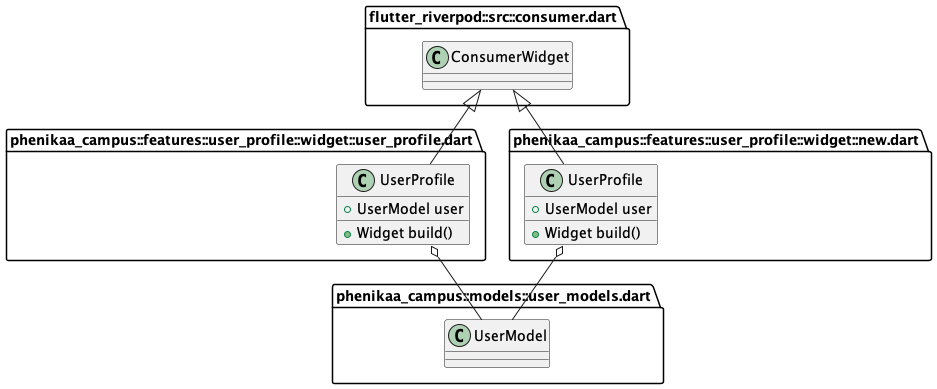

The diagram above was rendered by PlantUML. Its source (embedded in the PNG):
@startuml 13
set namespaceSeparator ::

' abstract class "phenikaa_campus::apis::auth_api.dart::IAuthAPI" {
'   +dynamic signUp()
'   +dynamic login()
'   +dynamic currentUserAccount()
' }

' class "phenikaa_campus::apis::auth_api.dart::AuthAPI" {
'   -Account _account
'   +dynamic currentUserAccount()
'   +dynamic signUp()
'   +dynamic login()
' }

' "phenikaa_campus::apis::auth_api.dart::AuthAPI" o-- "appwrite::appwrite.dart::Account"
' "phenikaa_campus::apis::auth_api.dart::IAuthAPI" <|-- "phenikaa_campus::apis::auth_api.dart::AuthAPI"

' abstract class "phenikaa_campus::apis::user_api.dart::IUserAPI" {
'   +dynamic saveUserData()
'   +dynamic getUserData()
'   +dynamic searchUserByName()
' }

' class "phenikaa_campus::apis::user_api.dart::UserAPI" {
'   -Databases _db
'   +dynamic saveUserData()
'   +dynamic getUserData()
'   +dynamic searchUserByName()
' }

' "phenikaa_campus::apis::user_api.dart::UserAPI" o-- "appwrite::appwrite.dart::Databases"
' "phenikaa_campus::apis::user_api.dart::IUserAPI" <|-- "phenikaa_campus::apis::user_api.dart::UserAPI"

' abstract class "phenikaa_campus::apis::tweet_api.dart::ITweetAPI" {
'   +dynamic shareTweet()
'   +dynamic getTweets()
'   +Stream<RealtimeMessage> getLatestTweet()
'   +dynamic likeTweet()
'   +dynamic updateReshareCount()
'   +dynamic getRepliesToTweet()
'   +dynamic getTweetById()
'   +dynamic getUserTweets()
'   +dynamic getTweetsByHashtag()
' }

' class "phenikaa_campus::apis::tweet_api.dart::TweetAPI" {
'   -Databases _db
'   -Realtime _realtime
'   +dynamic shareTweet()
'   +dynamic getTweets()
'   +Stream<RealtimeMessage> getLatestTweet()
'   +dynamic likeTweet()
'   +dynamic updateReshareCount()
'   +dynamic getRepliesToTweet()
'   +dynamic getTweetById()
'   +dynamic getUserTweets()
'   +dynamic getTweetsByHashtag()
' }

' "phenikaa_campus::apis::tweet_api.dart::TweetAPI" o-- "appwrite::appwrite.dart::Databases"
' "phenikaa_campus::apis::tweet_api.dart::TweetAPI" o-- "appwrite::src::realtime.dart::Realtime"
' "phenikaa_campus::apis::tweet_api.dart::ITweetAPI" <|-- "phenikaa_campus::apis::tweet_api.dart::TweetAPI"

' class "phenikaa_campus::apis::storage_api.dart::StorageAPI" {
'   -Storage _storage
'   +dynamic uploadImage()
' }

' "phenikaa_campus::apis::storage_api.dart::StorageAPI" o-- "appwrite::appwrite.dart::Storage"

' 

' "phenikaa_campus::core::enums::tweet_type_enum.dart::TweetType" o-- "phenikaa_campus::core::enums::tweet_type_enum.dart::TweetType"
' "dart::core::Enum" <|-- "phenikaa_campus::core::enums::tweet_type_enum.dart::TweetType"

' class "phenikaa_campus::constants::appwrite_constant.dart::AppwriteConstants" {
'   {static} +String databaseId
'   {static} +String projectId
'   {static} +String endPoint
'   {static} +String usersCollection
'   {static} +String tweetsCollection
'   {static} +String imagesBucket
'   {static} +String imageUrl()
' }

' class "phenikaa_campus::constants::ui_constant.dart::UIConstants" {
'   {static} +List<Widget> bottomTabBarPages
'   {static} +AppBar appBar()
' }

' class "phenikaa_campus::features::tweet::controller::tweet_controller.dart::TweetController" {
'   -TweetAPI _tweetAPI
'   -StorageAPI _storageAPI
'   -Ref<Object?> _ref
'   +dynamic getTweets()
'   +void shareTweet()
'   +void likeTweet()
'   +void reshareTweet()
'   -void _shareImageTweet()
'   -void _shareTextTweet()
'   +dynamic getTweetsByHashtag()
'   +dynamic getRepliesToTweet()
'   +dynamic getTweetById()
'   -List<String> _getLinksFromText()
'   -List<String> _getHashtagsFromText()
' }

' "phenikaa_campus::features::tweet::controller::tweet_controller.dart::TweetController" o-- "phenikaa_campus::apis::tweet_api.dart::TweetAPI"
' "phenikaa_campus::features::tweet::controller::tweet_controller.dart::TweetController" o-- "phenikaa_campus::apis::storage_api.dart::StorageAPI"
' "phenikaa_campus::features::tweet::controller::tweet_controller.dart::TweetController" o-- "riverpod::src::framework.dart::Ref<Object>"
' "state_notifier::state_notifier.dart::StateNotifier" <|-- "phenikaa_campus::features::tweet::controller::tweet_controller.dart::TweetController"


' class "phenikaa_campus::features::tweet::views::create_tweet_view.dart::CreateTweetScreen" {
'   {static} +dynamic route()
'   +ConsumerState<ConsumerStatefulWidget> createState()
' }

' "flutter_riverpod::src::consumer.dart::ConsumerStatefulWidget" <|-- "phenikaa_campus::features::tweet::views::create_tweet_view.dart::CreateTweetScreen"

' class "phenikaa_campus::features::tweet::views::create_tweet_view.dart::_CreateTweetScreenState" {
'   +TextEditingController tweetTextController
'   +List<File> images
'   +void dispose()
'   +void shareTweet()
'   +void onPickImages()
'   +Widget build()
' }

' "phenikaa_campus::features::tweet::views::create_tweet_view.dart::_CreateTweetScreenState" o-- "flutter::src::widgets::editable_text.dart::TextEditingController"
' "flutter_riverpod::src::consumer.dart::ConsumerState" <|-- "phenikaa_campus::features::tweet::views::create_tweet_view.dart::_CreateTweetScreenState"

' class "phenikaa_campus::features::tweet::views::twitter_reply_view.dart::TwitterReplyScreen" {
'   +Tweet tweet
'   {static} +dynamic route()
'   +Widget build()
' }

' "phenikaa_campus::features::tweet::views::twitter_reply_view.dart::TwitterReplyScreen" o-- "phenikaa_campus::models::tweet_model.dart::Tweet"
' "flutter_riverpod::src::consumer.dart::ConsumerWidget" <|-- "phenikaa_campus::features::tweet::views::twitter_reply_view.dart::TwitterReplyScreen"

' class "phenikaa_campus::features::tweet::views::hashtag_view.dart::HashtagView" {
'   +String hashtag
'   {static} +dynamic route()
'   +Widget build()
' }

' "flutter_riverpod::src::consumer.dart::ConsumerWidget" <|-- "phenikaa_campus::features::tweet::views::hashtag_view.dart::HashtagView"

' class "phenikaa_campus::features::tweet::widgets::tweet_icon_button.dart::TweetIconButton" {
'   +String pathName
'   +String text
'   +void Function() onTap
'   +Widget build()
' }

' "phenikaa_campus::features::tweet::widgets::tweet_icon_button.dart::TweetIconButton" o-- "dart::ui::void Function()"
' "flutter::src::widgets::framework.dart::StatelessWidget" <|-- "phenikaa_campus::features::tweet::widgets::tweet_icon_button.dart::TweetIconButton"

' class "phenikaa_campus::features::tweet::widgets::tweet_card.dart::TweetCard" {
'   +Tweet tweet
'   +Widget build()
' }

' "phenikaa_campus::features::tweet::widgets::tweet_card.dart::TweetCard" o-- "phenikaa_campus::models::tweet_model.dart::Tweet"
' "flutter_riverpod::src::consumer.dart::ConsumerWidget" <|-- "phenikaa_campus::features::tweet::widgets::tweet_card.dart::TweetCard"

' class "phenikaa_campus::features::tweet::widgets::tweet_list.dart::TweetList" {
'   +Widget build()
' }

' "flutter_riverpod::src::consumer.dart::ConsumerWidget" <|-- "phenikaa_campus::features::tweet::widgets::tweet_list.dart::TweetList"

' class "phenikaa_campus::features::tweet::widgets::hashtag_text.dart::HashtagText" {
'   +String text
'   +Widget build()
' }

' "flutter::src::widgets::framework.dart::StatelessWidget" <|-- "phenikaa_campus::features::tweet::widgets::hashtag_text.dart::HashtagText"

' class "phenikaa_campus::features::tweet::widgets::carousel_image.dart::CarouselImage" {
'   +List<String> imageLinks
'   +State<CarouselImage> createState()
' }

' "flutter::src::widgets::framework.dart::StatefulWidget" <|-- "phenikaa_campus::features::tweet::widgets::carousel_image.dart::CarouselImage"

' class "phenikaa_campus::features::tweet::widgets::carousel_image.dart::_CarouselImageState" {
'   -int _current
'   +Widget build()
' }

' "flutter::src::widgets::framework.dart::State" <|-- "phenikaa_campus::features::tweet::widgets::carousel_image.dart::_CarouselImageState"

' class "phenikaa_campus::features::home::view::home_view.dart::HomeView" {
'   {static} +dynamic route()
'   +State<HomeView> createState()
' }

' "flutter::src::widgets::framework.dart::StatefulWidget" <|-- "phenikaa_campus::features::home::view::home_view.dart::HomeView"

' class "phenikaa_campus::features::home::view::home_view.dart::_HomeViewState" {
'   -int _page
'   +AppBar appBar
'   +void onPageChange()
'   +dynamic onCreateTweet()
'   +Widget build()
' }

' "phenikaa_campus::features::home::view::home_view.dart::_HomeViewState" o-- "flutter::src::material::app_bar.dart::AppBar"
' "flutter::src::widgets::framework.dart::State" <|-- "phenikaa_campus::features::home::view::home_view.dart::_HomeViewState"

' class "phenikaa_campus::features::auth::controller::auth_controller.dart::AuthController" {
'   -AuthAPI _authAPI
'   -UserAPI _userAPI
'   +dynamic currentUser()
'   +void signUp()
'   +void login()
'   +dynamic getUserData()
' }

' "phenikaa_campus::features::auth::controller::auth_controller.dart::AuthController" o-- "phenikaa_campus::apis::auth_api.dart::AuthAPI"
' "phenikaa_campus::features::auth::controller::auth_controller.dart::AuthController" o-- "phenikaa_campus::apis::user_api.dart::UserAPI"
' "state_notifier::state_notifier.dart::StateNotifier" <|-- "phenikaa_campus::features::auth::controller::auth_controller.dart::AuthController"

' class "phenikaa_campus::features::auth::view::login_view.dart::LoginView" {
'   {static} +dynamic route()
'   +ConsumerState<LoginView> createState()
' }

' "flutter_riverpod::src::consumer.dart::ConsumerStatefulWidget" <|-- "phenikaa_campus::features::auth::view::login_view.dart::LoginView"

' class "phenikaa_campus::features::auth::view::login_view.dart::_LoginViewState" {
'   +AppBar appbar
'   +TextEditingController emailController
'   +TextEditingController passwordController
'   +void dispose()
'   +void onLogin()
'   +Widget build()
' }

' "phenikaa_campus::features::auth::view::login_view.dart::_LoginViewState" o-- "flutter::src::material::app_bar.dart::AppBar"
' "phenikaa_campus::features::auth::view::login_view.dart::_LoginViewState" o-- "flutter::src::widgets::editable_text.dart::TextEditingController"
' "flutter_riverpod::src::consumer.dart::ConsumerState" <|-- "phenikaa_campus::features::auth::view::login_view.dart::_LoginViewState"

' class "phenikaa_campus::features::auth::view::signup_view.dart::SignUpView" {
'   {static} +dynamic route()
'   +ConsumerState<SignUpView> createState()
' }

' "flutter_riverpod::src::consumer.dart::ConsumerStatefulWidget" <|-- "phenikaa_campus::features::auth::view::signup_view.dart::SignUpView"

' class "phenikaa_campus::features::auth::view::signup_view.dart::_SignUpViewState" {
'   +AppBar appbar
'   +TextEditingController emailController
'   +TextEditingController passwordController
'   +void dispose()
'   +void onSignUp()
'   +Widget build()
' }

' "phenikaa_campus::features::auth::view::signup_view.dart::_SignUpViewState" o-- "flutter::src::material::app_bar.dart::AppBar"
' "phenikaa_campus::features::auth::view::signup_view.dart::_SignUpViewState" o-- "flutter::src::widgets::editable_text.dart::TextEditingController"
' "flutter_riverpod::src::consumer.dart::ConsumerState" <|-- "phenikaa_campus::features::auth::view::signup_view.dart::_SignUpViewState"

' class "phenikaa_campus::features::auth::widgets::auth_field.dart::AuthField" {
'   +TextEditingController controller
'   +String hintText
'   +Widget build()
' }

' "phenikaa_campus::features::auth::widgets::auth_field.dart::AuthField" o-- "flutter::src::widgets::editable_text.dart::TextEditingController"
' "flutter::src::widgets::framework.dart::StatelessWidget" <|-- "phenikaa_campus::features::auth::widgets::auth_field.dart::AuthField"

' class "phenikaa_campus::features::explore::widget::text_form_field_custom.dart::TextFormFieldCustom" {
'   +TextEditingController controller
'   +String hintText
'   +Color fillColor
'   +SvgPicture prefixIcon
'   +dynamic Function(String) onChanged
'   +Widget build()
' }

' "phenikaa_campus::features::explore::widget::text_form_field_custom.dart::TextFormFieldCustom" o-- "flutter::src::widgets::editable_text.dart::TextEditingController"
' "phenikaa_campus::features::explore::widget::text_form_field_custom.dart::TextFormFieldCustom" o-- "dart::ui::Color"
' "phenikaa_campus::features::explore::widget::text_form_field_custom.dart::TextFormFieldCustom" o-- "flutter_svg::svg.dart::SvgPicture"
' "phenikaa_campus::features::explore::widget::text_form_field_custom.dart::TextFormFieldCustom" o-- "null::dynamic Function(String)"
' "flutter::src::widgets::framework.dart::StatelessWidget" <|-- "phenikaa_campus::features::explore::widget::text_form_field_custom.dart::TextFormFieldCustom"

' class "phenikaa_campus::features::explore::widget::search_tile.dart::SearchTile" {
'   +UserModel userModel
'   +Widget build()
' }

' "phenikaa_campus::features::explore::widget::search_tile.dart::SearchTile" o-- "phenikaa_campus::models::user_models.dart::UserModel"
' "flutter::src::widgets::framework.dart::StatelessWidget" <|-- "phenikaa_campus::features::explore::widget::search_tile.dart::SearchTile"

' class "phenikaa_campus::features::explore::controller::explore_controller.dart::ExploreControllerNotifier" {
'   -UserAPI _userAPI
'   +dynamic searchUser()
' }

' "phenikaa_campus::features::explore::controller::explore_controller.dart::ExploreControllerNotifier" o-- "phenikaa_campus::apis::user_api.dart::UserAPI"
' "state_notifier::state_notifier.dart::StateNotifier" <|-- "phenikaa_campus::features::explore::controller::explore_controller.dart::ExploreControllerNotifier"

' class "phenikaa_campus::features::explore::view::explore_view.dart::ExploreView" {
'   +ConsumerState<ConsumerStatefulWidget> createState()
' }

' "flutter_riverpod::src::consumer.dart::ConsumerStatefulWidget" <|-- "phenikaa_campus::features::explore::view::explore_view.dart::ExploreView"

' class "phenikaa_campus::features::explore::view::explore_view.dart::_ExploreViewState" {
'   +TextEditingController searchController
'   +bool isShowUsers
'   +bool isImageVisible
'   +int searchResultsCount
'   +Widget build()
' }

' "phenikaa_campus::features::explore::view::explore_view.dart::_ExploreViewState" o-- "flutter::src::widgets::editable_text.dart::TextEditingController"
' "flutter_riverpod::src::consumer.dart::ConsumerState" <|-- "phenikaa_campus::features::explore::view::explore_view.dart::_ExploreViewState"

' class "phenikaa_campus::features::user_profile::widget::follow_count.dart::FollowCount" {
'   +int count
'   +String text
'   +Widget build()
' }

' "flutter::src::widgets::framework.dart::StatelessWidget" <|-- "phenikaa_campus::features::user_profile::widget::follow_count.dart::FollowCount"

class "phenikaa_campus::features::user_profile::widget::user_profile.dart::UserProfile" {
  +UserModel user
  +Widget build()
}

"phenikaa_campus::features::user_profile::widget::user_profile.dart::UserProfile" o-- "phenikaa_campus::models::user_models.dart::UserModel"
"flutter_riverpod::src::consumer.dart::ConsumerWidget" <|-- "phenikaa_campus::features::user_profile::widget::user_profile.dart::UserProfile"

class "phenikaa_campus::features::user_profile::widget::new.dart::UserProfile" {
  +UserModel user
  +Widget build()
}

"phenikaa_campus::features::user_profile::widget::new.dart::UserProfile" o-- "phenikaa_campus::models::user_models.dart::UserModel"
"flutter_riverpod::src::consumer.dart::ConsumerWidget" <|-- "phenikaa_campus::features::user_profile::widget::new.dart::UserProfile"

' class "phenikaa_campus::features::user_profile::%20controller::color_controller.dart::ColorNotifier" {
'   +void changeColor()
' }

' "state_notifier::state_notifier.dart::StateNotifier" <|-- "phenikaa_campus::features::user_profile::%20controller::color_controller.dart::ColorNotifier"

' class "phenikaa_campus::features::user_profile::view::user_profile_view.dart::UserProfileView" {
'   +UserModel userModel
'   {static} +dynamic route()
'   +Widget build()
' }

' "phenikaa_campus::features::user_profile::view::user_profile_view.dart::UserProfileView" o-- "phenikaa_campus::models::user_models.dart::UserModel"
' "flutter_riverpod::src::consumer.dart::ConsumerWidget" <|-- "phenikaa_campus::features::user_profile::view::user_profile_view.dart::UserProfileView"

' class "phenikaa_campus::models::user_models.dart::UserModel" {
'   +String email
'   +String name
'   +List<String> followers
'   +List<String> following
'   +String profilePic
'   +String bannerPic
'   +String uid
'   +String bio
'   +bool isTwitterBlue
'   +int hashCode
'   +UserModel copyWith()
'   +Map<String, dynamic> toMap()
'   +String toString()
'   +bool ==()
' }

' class "phenikaa_campus::models::tweet_model.dart::Tweet" {
'   +String text
'   +List<String> hashtags
'   +List<String> link
'   +List<String> imageLinks
'   +String uid
'   +TweetType tweetType
'   +DateTime tweetedAt
'   +List<String> likes
'   +List<String> commentIds
'   +String id
'   +int reshareCount
'   +String retweetedBy
'   +String repliedTo
'   +int hashCode
'   +Tweet copyWith()
'   +Map<String, dynamic> toMap()
'   +String toString()
'   +bool ==()
' }

' "phenikaa_campus::models::tweet_model.dart::Tweet" o-- "phenikaa_campus::core::enums::tweet_type_enum.dart::TweetType"

' class "phenikaa_campus::main.dart::MyApp" {
'   +Widget build()
' }

' "flutter_riverpod::src::consumer.dart::ConsumerWidget" <|-- "phenikaa_campus::main.dart::MyApp"

' class "phenikaa_campus::common::loading_page.dart::Loader" {
'   +_LoaderState createState()
' }

' "flutter::src::widgets::framework.dart::StatefulWidget" <|-- "phenikaa_campus::common::loading_page.dart::Loader"

' class "phenikaa_campus::common::loading_page.dart::_LoaderState" {
'   +int dotCount
'   +Timer timer
'   +void initState()
'   +void dispose()
'   +void startTimer()
'   +void stopTimer()
'   +Widget build()
' }

' "phenikaa_campus::common::loading_page.dart::_LoaderState" o-- "dart::async::Timer"
' "flutter::src::widgets::framework.dart::State" <|-- "phenikaa_campus::common::loading_page.dart::_LoaderState"

' class "phenikaa_campus::common::loading_page.dart::LoadingPage" {
'   +Color backgroundColor
'   +Widget build()
' }

' "phenikaa_campus::common::loading_page.dart::LoadingPage" o-- "dart::ui::Color"
' "flutter::src::widgets::framework.dart::StatelessWidget" <|-- "phenikaa_campus::common::loading_page.dart::LoadingPage"

' class "phenikaa_campus::common::error_page.dart::ErrorText" {
'   +String error
'   +Widget build()
' }

' "flutter::src::widgets::framework.dart::StatelessWidget" <|-- "phenikaa_campus::common::error_page.dart::ErrorText"

' class "phenikaa_campus::common::error_page.dart::ErrorPage" {
'   +String error
'   +Widget build()
' }

' "flutter::src::widgets::framework.dart::StatelessWidget" <|-- "phenikaa_campus::common::error_page.dart::ErrorPage"

' class "phenikaa_campus::common::rounded_small_button.dart::RoundedSmallButton" {
'   +String text
'   +void Function() onTap
'   +Color backgroundColor
'   +Color textColor
'   +Widget build()
' }

' "phenikaa_campus::common::rounded_small_button.dart::RoundedSmallButton" o-- "dart::ui::void Function()"
' "phenikaa_campus::common::rounded_small_button.dart::RoundedSmallButton" o-- "dart::ui::Color"
' "flutter::src::widgets::framework.dart::StatelessWidget" <|-- "phenikaa_campus::common::rounded_small_button.dart::RoundedSmallButton"

' class "phenikaa_campus::theme::app_theme.dart::AppTheme" {
'   {static} +ThemeData theme
' }

' "phenikaa_campus::theme::app_theme.dart::AppTheme" o-- "flutter::src::material::theme_data.dart::ThemeData"
' "phenikaa_campus::theme::pallete.dart::Pallete" o-- "dart::ui::Color"
' "phenikaa_campus::theme::pallete.dart::Pallete" o-- "riverpod::src::state_provider.dart::StateProvider<Color>"
' "phenikaa_campus::theme::pallete.dart::Pallete" o-- "flutter::src::painting::gradient.dart::LinearGradient"


@enduml